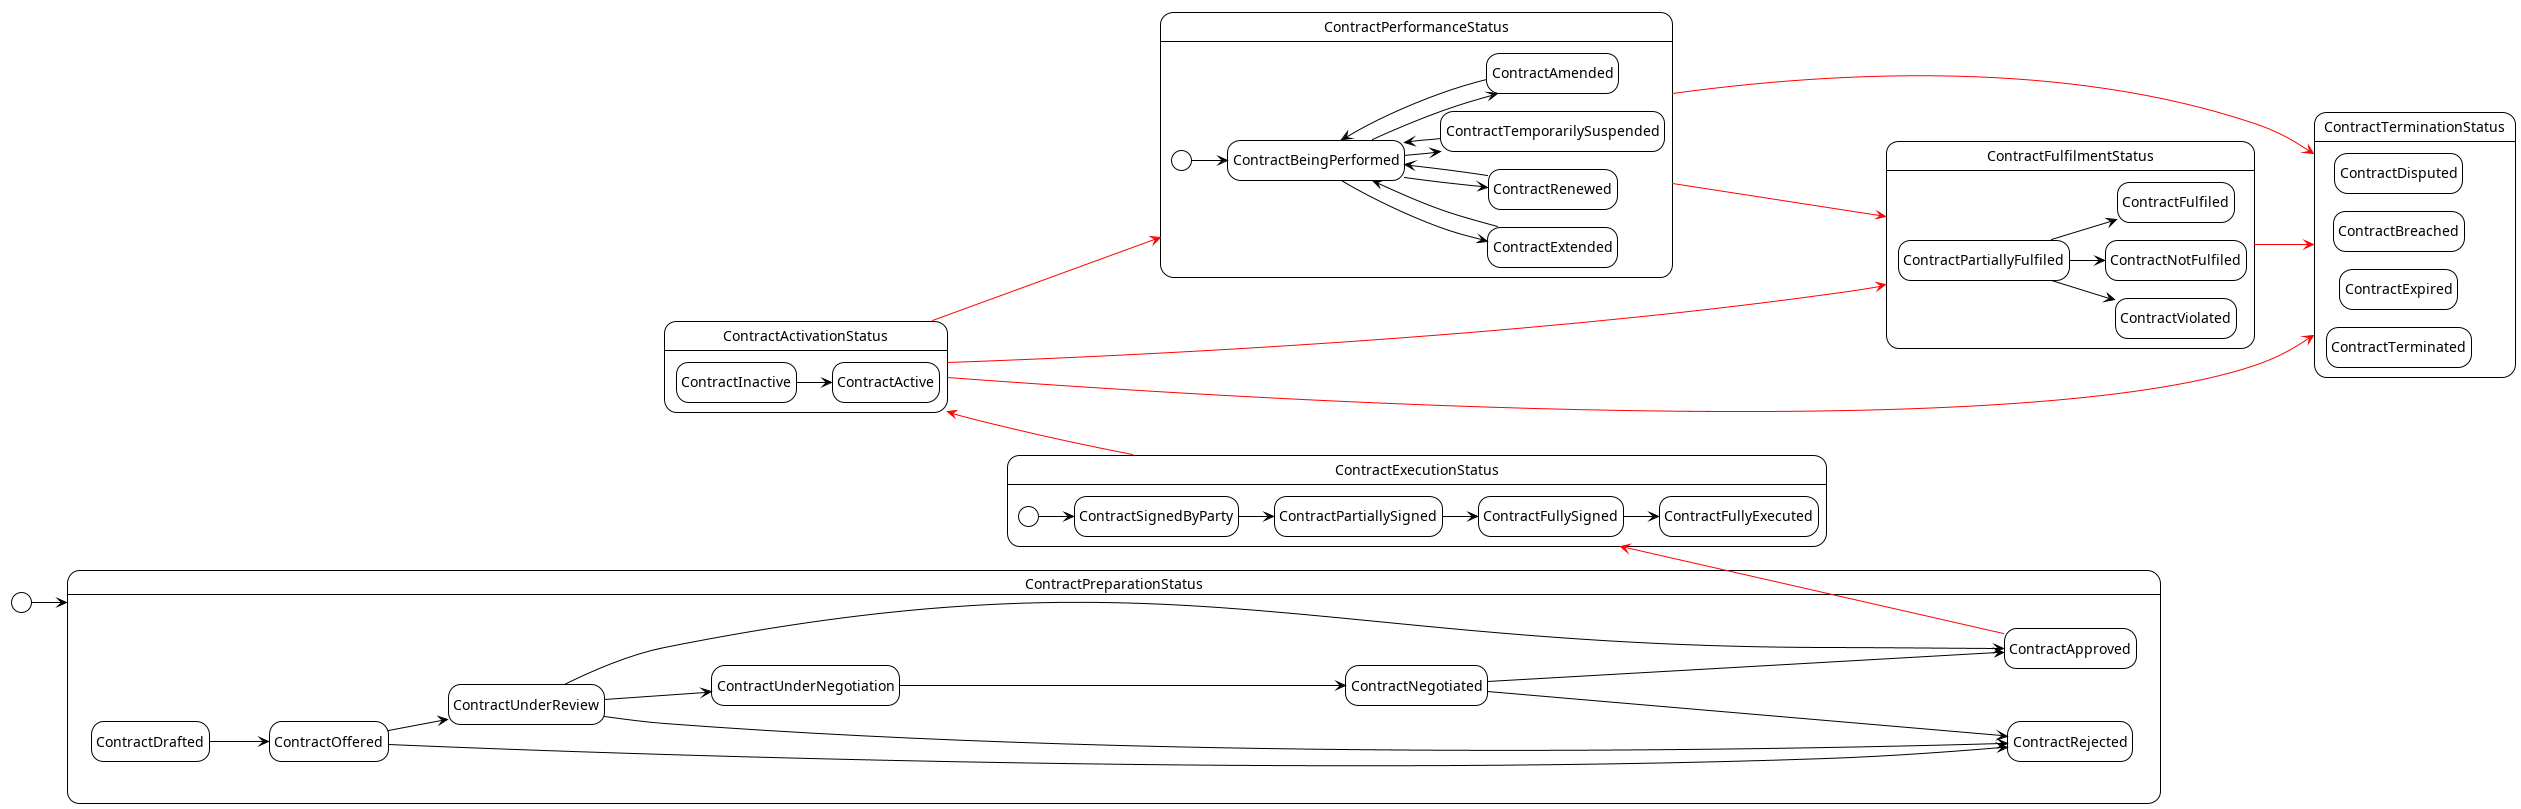

The diagram above was rendered by PlantUML. Its source (embedded in the PNG):
@startuml
!theme plain

left to right direction
hide empty description

!define IDEAL #RED

[*] --> ContractPreparationStatus

state ContractPreparationStatus {
  state ContractRejected
  state ContractDrafted
  state ContractOffered
  state ContractUnderReview
  state ContractUnderNegotiation
  state ContractNegotiated
  state ContractApproved
  ContractNegotiated --> ContractRejected
  ContractDrafted --> ContractOffered
  ContractOffered --> ContractUnderReview
  ContractOffered --> ContractRejected
  ContractUnderReview --> ContractUnderNegotiation
  ContractUnderReview --> ContractApproved
  ContractUnderReview --> ContractRejected
  ContractUnderNegotiation --> ContractNegotiated
  
  ContractNegotiated --> ContractApproved
}

ContractApproved -up[IDEAL]-> ContractExecutionStatus

state ContractExecutionStatus {
  state ContractPartiallySigned
  state ContractFullySigned
  state ContractSignedByParty
  state ContractFullyExecuted
  [*] --> ContractSignedByParty
  ContractSignedByParty --> ContractPartiallySigned
  ContractPartiallySigned --> ContractFullySigned
  ContractFullySigned --> ContractFullyExecuted
}

state ContractActivationStatus {
    state ContractInactive
    state ContractActive
    ContractInactive --> ContractActive
}
ContractExecutionStatus -up[IDEAL]-> ContractActivationStatus
ContractActivationStatus -[IDEAL]-> ContractPerformanceStatus

state ContractPerformanceStatus {
    state ContractBeingPerformed
    state ContractAmended
    state ContractTemporarilySuspended
    state ContractRenewed
    state ContractExtended
    [*] --> ContractBeingPerformed
    ContractBeingPerformed --> ContractAmended
    ContractBeingPerformed --> ContractTemporarilySuspended
    ContractBeingPerformed --> ContractRenewed
    ContractBeingPerformed --> ContractExtended
    ContractRenewed --> ContractBeingPerformed
    ContractExtended --> ContractBeingPerformed
    ContractTemporarilySuspended --> ContractBeingPerformed
    ContractAmended --> ContractBeingPerformed
}

ContractActivationStatus -[IDEAL]-> ContractTerminationStatus
ContractPerformanceStatus -[IDEAL]-> ContractTerminationStatus

state ContractTerminationStatus {
    state ContractTerminated
    state ContractExpired
    state ContractBreached
    state ContractDisputed
}

ContractActivationStatus -[IDEAL]-> ContractFulfilmentStatus
ContractPerformanceStatus -[IDEAL]-> ContractFulfilmentStatus
ContractFulfilmentStatus -[IDEAL]-> ContractTerminationStatus

state ContractFulfilmentStatus {
    state ContractFulfiled
    state ContractPartiallyFulfiled
    state ContractNotFulfiled
    state ContractViolated
    ContractPartiallyFulfiled --> ContractFulfiled
    ContractPartiallyFulfiled --> ContractNotFulfiled
    ContractPartiallyFulfiled --> ContractViolated
}

@enduml